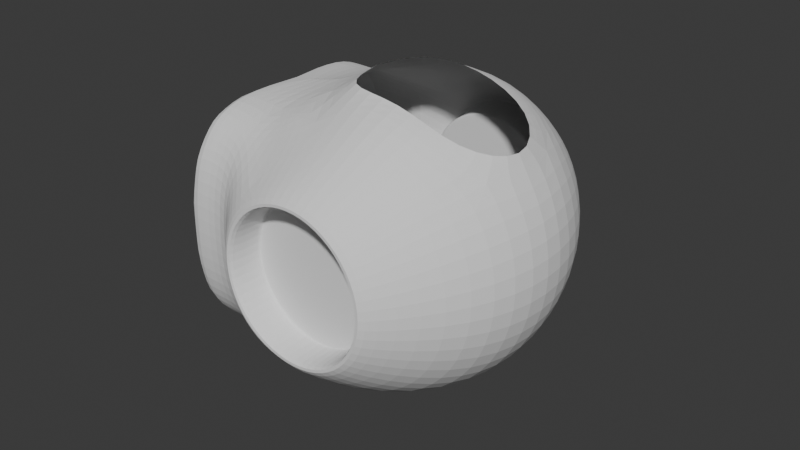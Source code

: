 # Source: Untitled.blend  (saved by Blender 5.2.44; exported with 4.5.12 LTS)
import bpy
from mathutils import Matrix  # noqa: F401  (used for matrix-valued properties, if any)

bpy.ops.wm.read_factory_settings(use_empty=True)
scene = bpy.context.scene
scene.name = 'Scene'

# ---- collections
col_collection = bpy.data.collections.new('Collection'); scene.collection.children.link(col_collection)

# ---- world
world_world = bpy.data.worlds.new('World'); scene.world = world_world
world_world.use_nodes = True; world_world.node_tree.nodes.clear()
_N = world_world.node_tree.nodes; _L = world_world.node_tree.links
n0 = _N.new('ShaderNodeOutputWorld'); n0.name = 'World Output'; n0.location = (200, 100)
n1 = _N.new('ShaderNodeBackground'); n1.name = 'Background'; n1.location = (-200, 100)
n1.inputs[0].default_value = (0.05088, 0.05088, 0.05088, 1.0)
_L.new(n1.outputs[0], n0.inputs[0])
n0.is_active_output = True
world_world.color = (0.05088, 0.05088, 0.05088)
world_world.sun_shadow_jitter_overblur = 0.0

# ---- meshes
me_sphere_001 = bpy.data.meshes.new('Sphere.001')
me_sphere_001.from_pydata([(0.3758, 0.7803, -0.5), (0.1907, 0.3968, -0.9732), (0.6771, 0.54, -0.5), (0.344, 0.2746, -0.9732), (0.9749, 0.2225, 0.0), (0.8443, 0.1927, -0.5), (0.429, 0.09799, -0.9732), (0.9749, -0.2225, 0.0), (0.8443, -0.1927, -0.5), (0.429, -0.09799, -0.9732), (0.7818, -0.6235, 0.0), (0.6771, -0.54, -0.5), (0.344, -0.2746, -0.9732), (0.4339, -0.901, 0.0), (0.3758, -0.7803, -0.5), (0.1907, -0.3968, -0.9732), (0.01333, -0.9405, 0.0), (-1.49e-07, -0.866, -0.5), (-0.0003392, -0.4404, -0.9732), (-0.4297, -0.8821, 0.0), (-0.3758, -0.7803, -0.5), (-0.1914, -0.3968, -0.9732), (-0.3446, -0.2746, -0.9732), (-0.4297, -0.09799, -0.9732), (-0.4297, 0.09799, -0.9732), (-0.3446, 0.2746, -0.9732), (-0.2526, 0.7584, -0.5), (-0.1914, 0.3968, -0.9732), (-0.02261, 0.765, -0.4999), (-0.000339, 0.4404, -0.9732), (-0.7514, -0.6212, 0.0), (-1.123, -0.4882, 0.004214), (-0.3117, 0.8169, -0.002115), (-0.8178, 0.8759, -0.0002164), (-0.7775, -0.5619, -0.3964), (-1.127, -0.4963, -0.3977), (-1.013, 0.01724, -0.786), (-1.07, -0.2396, -0.7338), (-1.112, -0.4275, -0.5917), (-0.8193, 0.8759, -0.3988), (-0.9358, 0.3623, -0.7863), (-0.8355, 0.8071, -0.5927), (-0.8781, 0.6191, -0.7345), (-0.6473, -0.06466, -0.7873), (-0.7461, -0.5094, -0.593), (-0.7046, -0.3215, -0.7352), (-0.57, 0.2804, -0.7876), (-0.4567, 0.7799, -0.4002), (-0.5123, 0.5372, -0.7359), (-0.4734, 0.7089, -0.6064), (-0.982, -0.5344, 0.0), (-0.6871, 0.8466, 0.0), (-0.9959, -0.5256, -0.3982), (-0.8051, 0.3331, -0.7868), (-0.7474, 0.5898, -0.735), (-0.7061, 0.772, -0.5976), (-0.6886, 0.8466, -0.3993), (-0.8823, -0.01203, -0.7865), (-0.9396, -0.2688, -0.7343), (-0.9812, -0.4568, -0.5922), (0.3906, 0.3117, -0.9564), (0.2166, 0.4505, -0.9564), (0.4871, 0.1113, -0.9564), (0.4871, -0.1113, -0.9564), (0.3906, -0.3117, -0.9564), (0.2166, -0.4505, -0.9564), (-0.0003393, -0.5, -0.9564), (-0.2173, -0.4505, -0.9564), (-0.3913, -0.3117, -0.9564), (-0.4878, -0.1113, -0.9564), (-0.4878, 0.1113, -0.9564), (-0.3913, 0.3117, -0.9564), (-0.2173, 0.4505, -0.9564), (-0.000339, 0.5, -0.9564), (-0.000339, 0.4404, -0.7478), (0.1907, 0.3968, -0.7478), (0.344, 0.2746, -0.7478), (0.429, 0.09799, -0.7478), (0.429, -0.09799, -0.7478), (0.344, -0.2746, -0.7478), (0.1907, -0.3968, -0.7478), (-0.0003392, -0.4404, -0.7478), (-0.1914, -0.3968, -0.7478), (-0.3446, -0.2746, -0.7478), (-0.4297, -0.09799, -0.7478), (-0.4297, 0.09799, -0.7478), (-0.3446, 0.2746, -0.7478), (-0.1914, 0.3968, -0.7478), (-0.000339, 0.4404, -0.7478), (-0.03257, -0.279, -0.7478), (0.1907, 0.3968, -0.7478), (0.344, 0.2746, -0.7478), (0.429, 0.09799, -0.7478), (0.429, -0.09799, -0.7478), (0.344, -0.2746, -0.7478), (0.1907, -0.3968, -0.7478), (-0.0003392, -0.4404, -0.7478), (-0.1914, -0.3968, -0.7478), (-0.3446, -0.2746, -0.7478), (-0.4297, -0.09799, -0.7478), (-0.4297, 0.09799, -0.7478), (-0.3446, 0.2746, -0.7478), (-0.1914, 0.3968, -0.7478), (0.1302, -0.1041, -0.7478), (0.2645, 0.09352, -0.7478), (-0.2652, -0.09352, -0.7478), (-0.1308, 0.1041, -0.7478), (0.03189, 0.2791, -0.7478), (0.7109, 0.5669, -0.3388), (-0.0296, 0.9136, 0.0), (0.8853, 0.4086, 0.0), (0.3892, 0.8219, -0.3311), (0.005634, 0.8958, -0.3322)], [], [(73, 28, 0, 61), (18, 21, 82, 81), (28, 112, 111, 0), (61, 0, 2, 60), (29, 1, 75, 74), (0, 111, 108, 2), (15, 18, 81, 80), (2, 108, 110, 4, 5), (60, 2, 5, 62), (27, 29, 74, 87), (5, 4, 7, 8), (62, 5, 8, 63), (12, 15, 80, 79), (8, 7, 10, 11), (63, 8, 11, 64), (25, 27, 87, 86), (11, 10, 13, 14), (64, 11, 14, 65), (9, 12, 79, 78), (14, 13, 16, 17), (65, 14, 17, 66), (17, 16, 19, 20), (66, 17, 20, 67), (24, 25, 86, 85), (6, 9, 78, 77), (23, 24, 85, 84), (3, 6, 77, 76), (22, 23, 84, 83), (1, 3, 76, 75), (21, 22, 83, 82), (47, 32, 109, 112, 28), (72, 26, 28, 73), (52, 50, 31, 35), (56, 51, 32, 47), (53, 40, 42, 54), (54, 42, 41, 55), (55, 41, 39, 56), (57, 43, 45, 58), (58, 45, 44, 59), (59, 44, 34, 52), (53, 46, 43, 57), (36, 37, 38, 35, 31, 33, 39, 41, 42, 40), (49, 47, 26, 72), (72, 71, 48, 49), (30, 34, 20, 19), (34, 44, 67, 20), (44, 45, 68, 67), (45, 43, 69, 68), (43, 46, 70, 69), (46, 48, 71, 70), (26, 47, 28), (40, 53, 57, 36), (38, 59, 52, 35), (37, 58, 59, 38), (36, 57, 58, 37), (49, 55, 56, 47), (48, 54, 55, 49), (46, 53, 54, 48), (39, 33, 51, 56), (34, 30, 50, 52), (3, 1, 61, 60), (6, 3, 60, 62), (9, 6, 62, 63), (12, 9, 63, 64), (15, 12, 64, 65), (18, 15, 65, 66), (21, 18, 66, 67), (22, 21, 67, 68), (23, 22, 68, 69), (24, 23, 69, 70), (25, 24, 70, 71), (27, 25, 71, 72), (29, 27, 72, 73), (1, 29, 73, 61), (87, 74, 88, 102), (79, 80, 95, 94), (86, 87, 102, 101), (78, 79, 94, 93), (85, 86, 101, 100), (77, 78, 93, 92), (84, 85, 100, 99), (76, 77, 92, 91), (83, 84, 99, 98), (75, 76, 91, 90), (82, 83, 98, 97), (81, 82, 97, 96), (74, 75, 90, 88), (80, 81, 96, 95), (107, 102, 88, 90), (104, 107, 90, 91), (93, 104, 91, 92), (106, 101, 102, 107), (103, 106, 107, 104), (94, 103, 104, 93), (105, 100, 101, 106), (89, 105, 106, 103), (95, 89, 103, 94), (98, 99, 100, 105), (97, 98, 105, 89), (96, 97, 89, 95)])
_uv = me_sphere_001.uv_layers.new(name='UVMap')
_uv.uv.foreach_set('vector', [0.7143, 0.1667, 0.7143, 0.3333, 0.6429, 0.3333, 0.6429, 0.1667, 0.21, 0.1467, 0.1386, 0.1467, 0.1386, 0.1467, 0.21, 0.1467, 0.7143, 0.3333, 0.7133, 0.3892, 0.6438, 0.3896, 0.6429, 0.3333, 0.6429, 0.1667, 0.6429, 0.3333, 0.5714, 0.3333, 0.5714, 0.1667, 0.71, 0.1467, 0.6471, 0.1467, 0.6471, 0.1467, 0.71, 0.1467, 0.6429, 0.3333, 0.6438, 0.3896, 0.5714, 0.3871, 0.5714, 0.3333, 0.2815, 0.1467, 0.21, 0.1467, 0.21, 0.1467, 0.2815, 0.1467, 0.5714, 0.3333, 0.5714, 0.3871, 0.5331, 0.5, 0.5, 0.5, 0.5, 0.3333, 0.5714, 0.1667, 0.5714, 0.3333, 0.5, 0.3333, 0.5, 0.1667, 0.7815, 0.1467, 0.71, 0.1467, 0.71, 0.1467, 0.7815, 0.1467, 0.5, 0.3333, 0.5, 0.5, 0.4286, 0.5, 0.4286, 0.3333, 0.5, 0.1667, 0.5, 0.3333, 0.4286, 0.3333, 0.4286, 0.1667, 0.3529, 0.1467, 0.2815, 0.1467, 0.2815, 0.1467, 0.3529, 0.1467, 0.4286, 0.3333, 0.4286, 0.5, 0.3571, 0.5, 0.3571, 0.3333, 0.4286, 0.1667, 0.4286, 0.3333, 0.3571, 0.3333, 0.3571, 0.1667, 0.8529, 0.1467, 0.7815, 0.1467, 0.7815, 0.1467, 0.8529, 0.1467, 0.3571, 0.3333, 0.3571, 0.5, 0.2857, 0.5, 0.2857, 0.3333, 0.3571, 0.1667, 0.3571, 0.3333, 0.2857, 0.3333, 0.2857, 0.1667, 0.4243, 0.1467, 0.3529, 0.1467, 0.3529, 0.1467, 0.4243, 0.1467, 0.2857, 0.3333, 0.2857, 0.5, 0.2143, 0.5, 0.2143, 0.3333, 0.2857, 0.1667, 0.2857, 0.3333, 0.2143, 0.3333, 0.2143, 0.1667, 0.2143, 0.3333, 0.2143, 0.5, 0.1429, 0.5, 0.1429, 0.3333, 0.2143, 0.1667, 0.2143, 0.3333, 0.1429, 0.3333, 0.1429, 0.1667, 0.9243, 0.1467, 0.8529, 0.1467, 0.8529, 0.1467, 0.9243, 0.1467, 0.4957, 0.1467, 0.4243, 0.1467, 0.4243, 0.1467, 0.4957, 0.1467, 0.9957, 0.1467, 0.9243, 0.1467, 0.9243, 0.1467, 0.9957, 0.1467, 0.5672, 0.1467, 0.4957, 0.1467, 0.4957, 0.1467, 0.5672, 0.1467, 0.06717, 0.1467, 0.004259, 0.1467, 0.004259, 0.1467, 0.06717, 0.1467, 0.6471, 0.1467, 0.5672, 0.1467, 0.5672, 0.1467, 0.6471, 0.1467, 0.1386, 0.1467, 0.06717, 0.1467, 0.06717, 0.1467, 0.1386, 0.1467, 0.4364, 0.5, 0.4995, 0.5, 0.6269, 0.4999, 0.7133, 0.3892, 0.7143, 0.3333, 0.7857, 0.1667, 0.7601, 0.3333, 0.7143, 0.3333, 0.7143, 0.1667, 0.4364, 0.9107, 0.4994, 0.9115, 0.5, 1.0, 0.4364, 1.0, 0.4364, 0.3393, 0.4996, 0.3393, 0.4995, 0.5, 0.4364, 0.5, 0.2143, 0.5936, 0.125, 0.5936, 0.125, 0.5468, 0.2153, 0.5468, 0.2153, 0.5468, 0.125, 0.5468, 0.125, 0.5, 0.2178, 0.5028, 0.3883, 0.3381, 0.3903, 0.2437, 0.4364, 0.25, 0.4364, 0.3393, 0.2143, 0.6564, 0.375, 0.6564, 0.3777, 0.7032, 0.2153, 0.7032, 0.2153, 0.7032, 0.3777, 0.7032, 0.3852, 0.7458, 0.218, 0.7485, 0.3787, 0.9092, 0.3852, 0.7458, 0.4364, 0.75, 0.4364, 0.9107, 0.2143, 0.5936, 0.375, 0.5936, 0.375, 0.6564, 0.2143, 0.6564, 0.375, 0.09357, 0.3832, 0.04678, 0.4057, 0.01254, 0.4364, 0.0, 0.5, 0.0, 0.4995, 0.25, 0.4364, 0.25, 0.3903, 0.2437, 0.3832, 0.2032, 0.375, 0.1564, 0.3846, 0.5079, 0.4364, 0.5, 0.7601, 0.3333, 0.7857, 0.1667, 0.7857, 0.1667, 0.8571, 0.1667, 0.3777, 0.5468, 0.3846, 0.5079, 0.4993, 0.7622, 0.4364, 0.75, 0.1429, 0.3333, 0.1429, 0.5, 0.4364, 0.75, 0.3852, 0.7458, 0.1429, 0.1667, 0.1429, 0.3333, 0.3852, 0.7458, 0.3777, 0.7032, 0.07143, 0.1667, 0.1429, 0.1667, 0.3777, 0.7032, 0.375, 0.6564, 0.0, 0.1667, 0.07143, 0.1667, 0.375, 0.6564, 0.375, 0.5936, 0.9286, 0.1667, 1.0, 0.1667, 0.375, 0.5936, 0.3777, 0.5468, 0.8571, 0.1667, 0.9286, 0.1667, 0.7601, 0.3333, 0.4364, 0.5, 0.7143, 0.3333, 0.125, 0.5936, 0.2143, 0.5936, 0.2143, 0.6564, 0.125, 0.6564, 0.375, 1.0, 0.3787, 0.9092, 0.4364, 0.9107, 0.4364, 1.0, 0.125, 0.7032, 0.2153, 0.7032, 0.218, 0.7485, 0.125, 0.75, 0.125, 0.6564, 0.2143, 0.6564, 0.2153, 0.7032, 0.125, 0.7032, 0.3846, 0.5079, 0.3883, 0.3381, 0.4364, 0.3393, 0.4364, 0.5, 0.3777, 0.5468, 0.2153, 0.5468, 0.2178, 0.5028, 0.3846, 0.5079, 0.375, 0.5936, 0.2143, 0.5936, 0.2153, 0.5468, 0.3777, 0.5468, 0.4364, 0.25, 0.4995, 0.25, 0.4996, 0.3393, 0.4364, 0.3393, 0.4364, 0.75, 0.4993, 0.7622, 0.4994, 0.9115, 0.4364, 0.9107, 0.5672, 0.1467, 0.6471, 0.1467, 0.6429, 0.1667, 0.5714, 0.1667, 0.4957, 0.1467, 0.5672, 0.1467, 0.5714, 0.1667, 0.5, 0.1667, 0.4243, 0.1467, 0.4957, 0.1467, 0.5, 0.1667, 0.4286, 0.1667, 0.3529, 0.1467, 0.4243, 0.1467, 0.4286, 0.1667, 0.3571, 0.1667, 0.2815, 0.1467, 0.3529, 0.1467, 0.3571, 0.1667, 0.2857, 0.1667, 0.21, 0.1467, 0.2815, 0.1467, 0.2857, 0.1667, 0.2143, 0.1667, 0.1386, 0.1467, 0.21, 0.1467, 0.2143, 0.1667, 0.1429, 0.1667, 0.06717, 0.1467, 0.1386, 0.1467, 0.1429, 0.1667, 0.07143, 0.1667, 0.004259, 0.1467, 0.06717, 0.1467, 0.07143, 0.1667, 0.0, 0.1667, 0.9243, 0.1467, 0.9957, 0.1467, 1.0, 0.1667, 0.9286, 0.1667, 0.8529, 0.1467, 0.9243, 0.1467, 0.9286, 0.1667, 0.8571, 0.1667, 0.7815, 0.1467, 0.8529, 0.1467, 0.8571, 0.1667, 0.7857, 0.1667, 0.71, 0.1467, 0.7815, 0.1467, 0.7857, 0.1667, 0.7143, 0.1667, 0.6471, 0.1467, 0.71, 0.1467, 0.7143, 0.1667, 0.6429, 0.1667, 0.7815, 0.1467, 0.71, 0.1467, 0.71, 0.1467, 0.7815, 0.1467, 0.3529, 0.1467, 0.2815, 0.1467, 0.2815, 0.1467, 0.3529, 0.1467, 0.8529, 0.1467, 0.7815, 0.1467, 0.7815, 0.1467, 0.8529, 0.1467, 0.4243, 0.1467, 0.3529, 0.1467, 0.3529, 0.1467, 0.4243, 0.1467, 0.9243, 0.1467, 0.8529, 0.1467, 0.8529, 0.1467, 0.9243, 0.1467, 0.4957, 0.1467, 0.4243, 0.1467, 0.4243, 0.1467, 0.4957, 0.1467, 0.9957, 0.1467, 0.9243, 0.1467, 0.9243, 0.1467, 0.9957, 0.1467, 0.5672, 0.1467, 0.4957, 0.1467, 0.4957, 0.1467, 0.5672, 0.1467, 0.06717, 0.1467, 0.004259, 0.1467, 0.004259, 0.1467, 0.06717, 0.1467, 0.6471, 0.1467, 0.5672, 0.1467, 0.5672, 0.1467, 0.6471, 0.1467, 0.1386, 0.1467, 0.06717, 0.1467, 0.06717, 0.1467, 0.1386, 0.1467, 0.21, 0.1467, 0.1386, 0.1467, 0.1386, 0.1467, 0.21, 0.1467, 0.71, 0.1467, 0.6471, 0.1467, 0.6471, 0.1467, 0.71, 0.1467, 0.2815, 0.1467, 0.21, 0.1467, 0.21, 0.1467, 0.2815, 0.1467, 0.5755, 0.1467, 0.7815, 0.1467, 0.71, 0.1467, 0.6471, 0.1467, 0.4982, 0.1467, 0.5755, 0.1467, 0.6471, 0.1467, 0.5672, 0.1467, 0.4243, 0.1467, 0.4982, 0.1467, 0.5672, 0.1467, 0.4957, 0.1467, 0.5314, 0.1467, 0.8529, 0.1467, 0.7815, 0.1467, 0.5755, 0.1467, 0.4411, 0.1467, 0.5314, 0.1467, 0.5755, 0.1467, 0.4982, 0.1467, 0.3529, 0.1467, 0.4411, 0.1467, 0.4982, 0.1467, 0.4243, 0.1467, 0.44, 0.1467, 0.9243, 0.1467, 0.8529, 0.1467, 0.5314, 0.1467, 0.3601, 0.1467, 0.44, 0.1467, 0.5314, 0.1467, 0.4411, 0.1467, 0.2815, 0.1467, 0.3601, 0.1467, 0.4411, 0.1467, 0.3529, 0.1467, 0.06717, 0.1467, 0.004259, 0.1467, 0.9243, 0.1467, 0.44, 0.1467, 0.1386, 0.1467, 0.06717, 0.1467, 0.44, 0.1467, 0.3601, 0.1467, 0.21, 0.1467, 0.1386, 0.1467, 0.3601, 0.1467, 0.2815, 0.1467])
me_sphere_001.update()

# ---- objects
ob_sphere = bpy.data.objects.new('Sphere', me_sphere_001)

# ---- transforms, parenting, visibility, modifiers, constraints
ob_sphere.location = (-0.1724, -2.316e-08, 0.1724)
ob_sphere.rotation_euler = (1.572, -0.2203, -0.003844)
ob_sphere.scale = (0.9113, 0.9113, 0.9113)
_m = ob_sphere.modifiers.new('Mirror', 'MIRROR')
_m.use_axis = (False, False, True)
_m.use_clip = True
_m = ob_sphere.modifiers.new('Subdivision', 'SUBSURF')
_m.levels = 3

# ---- collection membership
col_collection.objects.link(ob_sphere)

# ---- scene / render settings (as saved in the file)
scene.frame_start = 1; scene.frame_end = 250; scene.frame_set(1)
scene.render.engine = 'BLENDER_EEVEE_NEXT'
scene.render.bake_bias = 0.0
scene.render.bake_samples = 0
scene.render.compositor_device = 'GPU'
scene.eevee.use_volume_custom_range = False
scene.eevee.fast_gi_thickness_near = 0.1
scene.eevee.fast_gi_thickness_far = 0.0
scene.eevee.ray_tracing_options.screen_trace_thickness = 0.1
bpy.context.view_layer.update()

# ---- added for rendering (the .blend has no active camera and no usable light): camera, sun
cam_auto = bpy.data.cameras.new('AutoCamera')
cam_auto.lens = 50.0
cam_auto.sensor_width = 36.0
cam_auto.clip_end = 1000.0
ob_auto_camera = bpy.data.objects.new('AutoCamera', cam_auto)
scene.collection.objects.link(ob_auto_camera)
ob_auto_camera.location = (3.0327, -3.92352, 2.76116)
ob_auto_camera.rotation_euler = (1.09748, -7.21219e-08, 0.694738)
scene.camera = ob_auto_camera
light_auto_sun = bpy.data.lights.new('AutoSun', 'SUN')
light_auto_sun.energy = 3.0
light_auto_sun.angle = 0.0523599
ob_auto_sun = bpy.data.objects.new('AutoSun', light_auto_sun)
scene.collection.objects.link(ob_auto_sun)
ob_auto_sun.rotation_euler = (0.872665, 0.174533, 0.523599)
bpy.context.view_layer.update()
